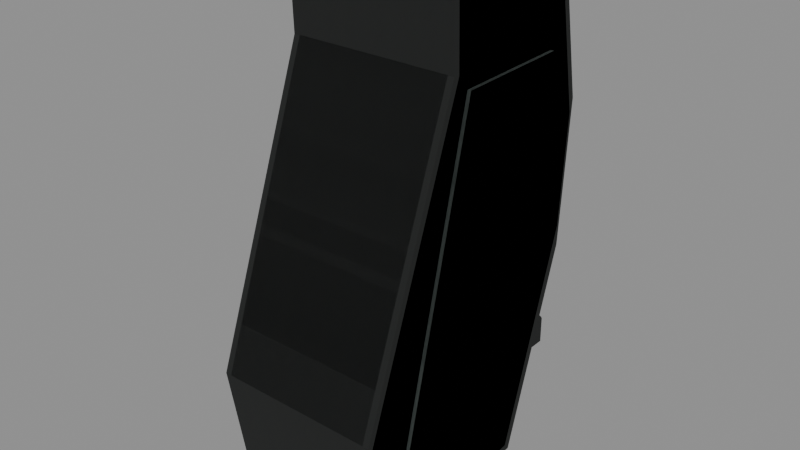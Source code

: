# Source: pm_rubber.blend  (saved by Blender 5.2.45; exported with 4.5.12 LTS)
import bpy
from mathutils import Matrix  # noqa: F401  (used for matrix-valued properties, if any)

bpy.ops.wm.read_factory_settings(use_empty=True)
scene = bpy.context.scene
scene.name = 'RAID_Attachment_pm_rubber'

# ---- images (referenced by path relative to the original .blend; pixels are not part of the script)
import os
ASSET_DIR = os.environ.get("B2B_ASSET_DIR", "")  # directory of the original .blend (textures are referenced by path, not embedded)
HERE = os.path.dirname(os.path.abspath(__file__))  # packed textures are extracted next to this script under _unpacked/

def load_image(name, relpath, width, height, colorspace="sRGB"):
    """Load a texture the original file referenced (path relative to the .blend, or extracted next to this script)."""
    p = next((c for c in (os.path.join(HERE, relpath), os.path.join(ASSET_DIR, relpath)) if relpath and os.path.exists(c)), "")
    if p:
        img = bpy.data.images.load(p, check_existing=True)
        img.name = name
    else:  # same state as the original file: an image datablock whose file is absent (Cycles renders it pink)
        img = bpy.data.images.new(name, width, height)
        img.source = "FILE"
        img.filepath = "//" + (relpath or name)
    img.colorspace_settings.name = colorspace
    return img
img_raid_original_rubber_grain = load_image('RAID_Original_rubber_Grain', '_unpacked/rubber-grain.f54d9314.png', 256, 256, 'sRGB')

# ---- materials (node trees are filled in below, after node groups)
mat_raid_original_attachment_rubber_003 = bpy.data.materials.new('RAID_Original_Attachment_rubber.003')
mat_raid_original_attachment_rubber_003.diffuse_color = (0.085, 0.095, 0.09, 1.0)
mat_raid_original_attachment_inset_005 = bpy.data.materials.new('RAID_Original_Attachment_inset.005')
mat_raid_original_attachment_inset_005.diffuse_color = (0.055, 0.07, 0.065, 1.0)

# ---- material node trees
mat_raid_original_attachment_rubber_003.use_nodes = True; mat_raid_original_attachment_rubber_003.node_tree.nodes.clear()
_N = mat_raid_original_attachment_rubber_003.node_tree.nodes; _L = mat_raid_original_attachment_rubber_003.node_tree.links
n0 = _N.new('ShaderNodeBsdfPrincipled'); n0.name = 'Principled BSDF'; n0.location = (-200, 100)
n0.inputs[2].default_value = 0.94
n0.inputs[10].default_value = 0.005
n1 = _N.new('ShaderNodeOutputMaterial'); n1.name = 'Material Output'; n1.location = (200, 100)
n2 = _N.new('ShaderNodeTexImage'); n2.name = 'Image Texture'; n2.location = (0, 0)
n2.image = img_raid_original_rubber_grain
_L.new(n0.outputs[0], n1.inputs[0])
_L.new(n2.outputs[0], n0.inputs[0])
n1.is_active_output = True
mat_raid_original_attachment_inset_005.use_nodes = True; mat_raid_original_attachment_inset_005.node_tree.nodes.clear()
_N = mat_raid_original_attachment_inset_005.node_tree.nodes; _L = mat_raid_original_attachment_inset_005.node_tree.links
n0 = _N.new('ShaderNodeBsdfPrincipled'); n0.name = 'Principled BSDF'; n0.location = (-200, 100)
n0.inputs[0].default_value = (0.055, 0.07, 0.065, 1.0)
n0.inputs[2].default_value = 0.8
n0.inputs[10].default_value = 0.005
n1 = _N.new('ShaderNodeOutputMaterial'); n1.name = 'Material Output'; n1.location = (200, 100)
_L.new(n0.outputs[0], n1.inputs[0])
n1.is_active_output = True

# ---- meshes
me_pm_rubber_item_profile_002 = bpy.data.meshes.new('pm_rubber_item_profile.002')
me_pm_rubber_item_profile_002.from_pydata([(-0.0315, 0.06755, -0.03248), (-0.034, 0.06729, -0.02998), (-0.0315, 0.06975, -0.02951), (-0.034, 0.06175, 0.02542), (-0.0315, 0.0615, 0.02791), (-0.0315, 0.06425, 0.02551), (-0.034, 0.0346, 0.02448), (-0.0315, 0.035, 0.027), (-0.034, -0.08389, 0.06739), (-0.0315, -0.081, 0.069), (-0.034, -0.1202, 0.06139), (-0.0315, -0.1244, 0.05992), (-0.0315, -0.1205, 0.06241), (-0.034, -0.1321, 0.04371), (-0.0315, -0.1348, 0.04151), (-0.0315, -0.1336, 0.04608), (-0.034, -0.1283, -0.01174), (-0.0315, -0.1286, -0.01476), (-0.0315, -0.1312, -0.01151), (-0.034, -0.04184, -0.03946), (-0.0315, -0.05, -0.04), (-0.034, 0.002721, -0.04248), (-0.0315, 0.008, -0.044), (0.0315, 0.06755, -0.03248), (0.0315, 0.06975, -0.02951), (0.034, 0.06729, -0.02998), (0.0315, 0.0615, 0.02791), (0.034, 0.06175, 0.02542), (0.0315, 0.06425, 0.02551), (0.0315, 0.035, 0.027), (0.034, 0.0346, 0.02448), (0.034, -0.08389, 0.06739), (0.0315, -0.081, 0.069), (0.0315, -0.1244, 0.05992), (0.034, -0.1202, 0.06139), (0.0315, -0.1205, 0.06241), (0.0315, -0.1348, 0.04151), (0.034, -0.1321, 0.04371), (0.0315, -0.1336, 0.04608), (0.0315, -0.1286, -0.01476), (0.034, -0.1283, -0.01174), (0.0315, -0.1312, -0.01151), (0.0315, -0.05, -0.04), (0.034, -0.04184, -0.03946), (0.034, 0.002721, -0.04248), (0.0315, 0.008, -0.044), (-0.0313, -0.03, -0.045), (-0.0313, -0.031, -0.044), (-0.0323, -0.03023, -0.04385), (-0.0323, -0.03022, -0.02815), (-0.0313, -0.031, -0.028), (-0.0313, -0.03, -0.027), (-0.0313, -0.02, -0.027), (-0.0313, -0.019, -0.028), (-0.0323, -0.01977, -0.02815), (-0.0323, -0.01978, -0.04385), (-0.0313, -0.019, -0.044), (-0.0313, -0.02, -0.045), (0.0313, -0.03, -0.045), (0.0323, -0.03023, -0.04385), (0.0313, -0.031, -0.044), (0.0313, -0.03, -0.027), (0.0313, -0.031, -0.028), (0.0323, -0.03022, -0.02815), (0.0313, -0.019, -0.028), (0.0313, -0.02, -0.027), (0.0323, -0.01977, -0.02815), (0.0313, -0.02, -0.045), (0.0313, -0.019, -0.044), (0.0323, -0.01978, -0.04385), (-0.0313, -0.061, -0.041), (-0.0313, -0.062, -0.04), (-0.0323, -0.06123, -0.03985), (-0.0323, -0.06122, -0.02415), (-0.0313, -0.062, -0.024), (-0.0313, -0.061, -0.023), (-0.0313, -0.051, -0.023), (-0.0313, -0.05, -0.024), (-0.0323, -0.05077, -0.02415), (-0.0323, -0.05078, -0.03985), (-0.0313, -0.05, -0.04), (-0.0313, -0.051, -0.041), (0.0313, -0.061, -0.041), (0.0323, -0.06123, -0.03985), (0.0313, -0.062, -0.04), (0.0313, -0.061, -0.023), (0.0313, -0.062, -0.024), (0.0323, -0.06122, -0.02415), (0.0313, -0.05, -0.024), (0.0313, -0.051, -0.023), (0.0323, -0.05077, -0.02415), (0.0313, -0.051, -0.041), (0.0313, -0.05, -0.04), (0.0323, -0.05078, -0.03985), (-0.0313, -0.092, -0.037), (-0.0313, -0.093, -0.036), (-0.0323, -0.09223, -0.03585), (-0.0323, -0.09222, -0.02015), (-0.0313, -0.093, -0.02), (-0.0313, -0.092, -0.019), (-0.0313, -0.082, -0.019), (-0.0313, -0.081, -0.02), (-0.0323, -0.08177, -0.02015), (-0.0323, -0.08178, -0.03585), (-0.0313, -0.081, -0.036), (-0.0313, -0.082, -0.037), (0.0313, -0.092, -0.037), (0.0323, -0.09223, -0.03585), (0.0313, -0.093, -0.036), (0.0313, -0.092, -0.019), (0.0313, -0.093, -0.02), (0.0323, -0.09222, -0.02015), (0.0313, -0.081, -0.02), (0.0313, -0.082, -0.019), (0.0323, -0.08177, -0.02015), (0.0313, -0.082, -0.037), (0.0313, -0.081, -0.036), (0.0323, -0.08178, -0.03585)], [], [(0, 1, 2), (3, 4, 5), (10, 11, 12), (13, 14, 15), (16, 17, 18), (23, 24, 25), (26, 27, 28), (33, 34, 35), (36, 37, 38), (39, 40, 41), (2, 24, 23, 0), (1, 3, 5, 2), (4, 26, 28, 5), (24, 28, 27, 25), (3, 6, 7, 4), (26, 29, 30, 27), (6, 8, 9, 7), (29, 32, 31, 30), (8, 10, 12, 9), (11, 33, 35, 12), (32, 35, 34, 31), (10, 13, 15, 11), (14, 36, 38, 15), (33, 38, 37, 34), (13, 16, 18, 14), (17, 39, 41, 18), (36, 41, 40, 37), (16, 19, 20, 17), (39, 42, 43, 40), (19, 21, 22, 20), (42, 45, 44, 43), (0, 22, 21, 1), (25, 44, 45, 23), (22, 0, 23, 45), (2, 5, 28, 24), (19, 1, 21), (6, 3, 1), (16, 6, 1), (19, 16, 1), (4, 7, 29, 26), (7, 9, 32, 29), (10, 8, 6), (13, 10, 6), (16, 13, 6), (9, 12, 35, 32), (11, 15, 38, 33), (14, 18, 41, 36), (17, 20, 42, 39), (20, 22, 45, 42), (25, 30, 40), (25, 40, 43), (44, 25, 43), (25, 27, 30), (30, 31, 34), (30, 34, 37), (30, 37, 40), (46, 47, 48), (49, 50, 51), (52, 53, 54), (55, 56, 57), (58, 59, 60), (61, 62, 63), (64, 65, 66), (67, 68, 69), (46, 58, 60, 47), (47, 50, 49, 48), (50, 62, 61, 51), (59, 63, 62, 60), (51, 52, 54, 49), (52, 65, 64, 53), (63, 66, 65, 61), (53, 56, 55, 54), (56, 68, 67, 57), (66, 69, 68, 64), (48, 55, 57, 46), (58, 67, 69, 59), (57, 67, 58, 46), (55, 48, 54), (47, 60, 62, 50), (54, 48, 49), (51, 61, 65, 52), (53, 64, 68, 56), (59, 69, 66), (59, 66, 63), (70, 71, 72), (73, 74, 75), (76, 77, 78), (79, 80, 81), (82, 83, 84), (85, 86, 87), (88, 89, 90), (91, 92, 93), (70, 82, 84, 71), (71, 74, 73, 72), (74, 86, 85, 75), (83, 87, 86, 84), (75, 76, 78, 73), (76, 89, 88, 77), (87, 90, 89, 85), (77, 80, 79, 78), (80, 92, 91, 81), (90, 93, 92, 88), (72, 79, 81, 70), (82, 91, 93, 83), (81, 91, 82, 70), (79, 72, 78), (71, 84, 86, 74), (78, 72, 73), (75, 85, 89, 76), (77, 88, 92, 80), (83, 93, 90), (83, 90, 87), (94, 95, 96), (97, 98, 99), (100, 101, 102), (103, 104, 105), (106, 107, 108), (109, 110, 111), (112, 113, 114), (115, 116, 117), (94, 106, 108, 95), (95, 98, 97, 96), (98, 110, 109, 99), (107, 111, 110, 108), (99, 100, 102, 97), (100, 113, 112, 101), (111, 114, 113, 109), (101, 104, 103, 102), (104, 116, 115, 105), (114, 117, 116, 112), (96, 103, 105, 94), (106, 115, 117, 107), (105, 115, 106, 94), (103, 96, 102), (95, 108, 110, 98), (102, 96, 97), (99, 109, 113, 100), (101, 112, 116, 104), (107, 117, 114), (107, 114, 111)])
_uv = me_pm_rubber_item_profile_002.uv_layers.new(name='UVMap')
_uv.uv.foreach_set('vector', [-0.07, -0.07217, -0.07556, -0.06662, -0.07, -0.06558, -0.07556, 0.1372, -0.07, 0.1367, -0.07, 0.1428, -0.07556, -0.2672, -0.07, -0.2764, -0.07, -0.2679, -0.07556, 0.09713, -0.07, 0.09224, -0.07, 0.1024, -0.285, -0.02608, -0.2858, -0.03281, -0.2915, -0.02557, 0.07, -0.07217, 0.07, -0.06558, 0.07556, -0.06662, 0.07, 0.1367, 0.07556, 0.1372, 0.07, 0.1428, 0.07, -0.2764, 0.07556, -0.2672, 0.07, -0.2679, 0.07, 0.09224, 0.07556, 0.09713, 0.07, 0.1024, -0.2858, -0.03281, -0.285, -0.02608, -0.2915, -0.02557, -0.07, -0.06558, 0.07, -0.06558, 0.07, -0.07217, -0.07, -0.07217, 0.1495, -0.06662, 0.1372, 0.05649, 0.1428, 0.05669, 0.155, -0.06558, -0.07, 0.1367, 0.07, 0.1367, 0.07, 0.1428, -0.07, 0.1428, 0.155, -0.06558, 0.1428, 0.05669, 0.1372, 0.05649, 0.1495, -0.06662, 0.1372, 0.05649, 0.0769, 0.05441, 0.07778, 0.06, 0.1367, 0.06203, 0.1367, 0.06203, 0.07778, 0.06, 0.0769, 0.05441, 0.1372, 0.05649, 0.0769, 0.05441, -0.1864, 0.1498, -0.18, 0.1533, 0.07778, 0.06, 0.07778, 0.06, -0.18, 0.1533, -0.1864, 0.1498, 0.0769, 0.05441, -0.07556, -0.1864, -0.07556, -0.2672, -0.07, -0.2679, -0.07, -0.18, -0.07, -0.2764, 0.07, -0.2764, 0.07, -0.2679, -0.07, -0.2679, 0.07, -0.18, 0.07, -0.2679, 0.07556, -0.2672, 0.07556, -0.1864, -0.2672, 0.1364, -0.2935, 0.09713, -0.2969, 0.1024, -0.2764, 0.1332, -0.07, 0.09224, 0.07, 0.09224, 0.07, 0.1024, -0.07, 0.1024, -0.2764, 0.1332, -0.2969, 0.1024, -0.2935, 0.09713, -0.2672, 0.1364, -0.2935, 0.09713, -0.285, -0.02608, -0.2915, -0.02557, -0.2996, 0.09224, -0.07, -0.03281, 0.07, -0.03281, 0.07, -0.02557, -0.07, -0.02557, -0.2996, 0.09224, -0.2915, -0.02557, -0.285, -0.02608, -0.2935, 0.09713, -0.285, -0.02608, -0.09298, -0.08768, -0.1111, -0.08889, -0.2858, -0.03281, -0.2858, -0.03281, -0.1111, -0.08889, -0.09298, -0.08768, -0.285, -0.02608, -0.07556, -0.09298, -0.07556, 0.006046, -0.07, 0.01778, -0.07, -0.1111, 0.07, -0.1111, 0.07, 0.01778, 0.07556, 0.006046, 0.07556, -0.09298, 0.1501, -0.07217, 0.01778, -0.09778, 0.006046, -0.09439, 0.1495, -0.06662, 0.1495, -0.06662, 0.006046, -0.09439, 0.01778, -0.09778, 0.1501, -0.07217, -0.07, 0.01778, -0.07, 0.1501, 0.07, 0.1501, 0.07, 0.01778, -0.07, -0.06558, -0.07, 0.05669, 0.07, 0.05669, 0.07, -0.06558, -0.09298, -0.08768, 0.1495, -0.06662, 0.006046, -0.09439, 0.0769, 0.05441, 0.1372, 0.05649, 0.1495, -0.06662, -0.285, -0.02608, 0.0769, 0.05441, 0.1495, -0.06662, -0.09298, -0.08768, -0.285, -0.02608, 0.1495, -0.06662, -0.07, 0.1367, -0.07, 0.07778, 0.07, 0.07778, 0.07, 0.1367, -0.07, 0.07778, -0.07, -0.18, 0.07, -0.18, 0.07, 0.07778, -0.2672, 0.1364, -0.1864, 0.1498, 0.0769, 0.05441, -0.2935, 0.09713, -0.2672, 0.1364, 0.0769, 0.05441, -0.285, -0.02608, -0.2935, 0.09713, 0.0769, 0.05441, -0.07, -0.18, -0.07, -0.2679, 0.07, -0.2679, 0.07, -0.18, -0.07, 0.1332, -0.07, 0.1024, 0.07, 0.1024, 0.07, 0.1332, -0.07, 0.09224, -0.07, -0.02557, 0.07, -0.02557, 0.07, 0.09224, -0.07, -0.2858, -0.07, -0.1111, 0.07, -0.1111, 0.07, -0.2858, -0.07, -0.1111, -0.07, 0.01778, 0.07, 0.01778, 0.07, -0.1111, 0.1495, -0.06662, 0.0769, 0.05441, -0.285, -0.02608, 0.1495, -0.06662, -0.285, -0.02608, -0.09298, -0.08768, 0.006046, -0.09439, 0.1495, -0.06662, -0.09298, -0.08768, 0.1495, -0.06662, 0.1372, 0.05649, 0.0769, 0.05441, 0.0769, 0.05441, -0.1864, 0.1498, -0.2672, 0.1364, 0.0769, 0.05441, -0.2672, 0.1364, -0.2935, 0.09713, 0.0769, 0.05441, -0.2935, 0.09713, -0.285, -0.02608, -0.06956, -0.06667, -0.06956, -0.06889, -0.07178, -0.06718, -0.07178, -0.06255, -0.06956, -0.06222, -0.06956, -0.06, -0.06956, -0.06, -0.06956, -0.06222, -0.07178, -0.06256, -0.07178, -0.04395, -0.06956, -0.04222, -0.06956, -0.04444, 0.06956, -0.06667, 0.07178, -0.06718, 0.06956, -0.06889, 0.06956, -0.06, 0.06956, -0.06222, 0.07178, -0.06255, 0.06956, -0.06222, 0.06956, -0.06, 0.07178, -0.06256, 0.06956, -0.04444, 0.06956, -0.04222, 0.07178, -0.04395, -0.06956, -0.06667, 0.06956, -0.06667, 0.06956, -0.06889, -0.06956, -0.06889, -0.06956, -0.09778, -0.06956, -0.06222, -0.07178, -0.06255, -0.07178, -0.09744, -0.06956, -0.06222, 0.06956, -0.06222, 0.06956, -0.06, -0.06956, -0.06, 0.07178, -0.09744, 0.07178, -0.06255, 0.06956, -0.06222, 0.06956, -0.09778, -0.06667, -0.06, -0.04444, -0.06, -0.04393, -0.06256, -0.06716, -0.06255, -0.06956, -0.06, 0.06956, -0.06, 0.06956, -0.06222, -0.06956, -0.06222, -0.06716, -0.06255, -0.04393, -0.06256, -0.04444, -0.06, -0.06667, -0.06, -0.06956, -0.06222, -0.06956, -0.09778, -0.07178, -0.09745, -0.07178, -0.06256, -0.06956, -0.04222, 0.06956, -0.04222, 0.06956, -0.04444, -0.06956, -0.04444, 0.07178, -0.06256, 0.07178, -0.09745, 0.06956, -0.09778, 0.06956, -0.06222, -0.06718, -0.09744, -0.04395, -0.09745, -0.04444, -0.1, -0.06667, -0.1, -0.06667, -0.1, -0.04444, -0.1, -0.04395, -0.09745, -0.06718, -0.09744, -0.06956, -0.04444, 0.06956, -0.04444, 0.06956, -0.06667, -0.06956, -0.06667, -0.04395, -0.09745, -0.06718, -0.09744, -0.04393, -0.06256, -0.06956, -0.09778, 0.06956, -0.09778, 0.06956, -0.06222, -0.06956, -0.06222, -0.04393, -0.06256, -0.06718, -0.09744, -0.06716, -0.06255, -0.06956, -0.06667, 0.06956, -0.06667, 0.06956, -0.04444, -0.06956, -0.04444, -0.06956, -0.06222, 0.06956, -0.06222, 0.06956, -0.09778, -0.06956, -0.09778, -0.06718, -0.09744, -0.04395, -0.09745, -0.04393, -0.06256, -0.06718, -0.09744, -0.04393, -0.06256, -0.06716, -0.06255, -0.06956, -0.09111, -0.06956, -0.08889, -0.07178, -0.08855, -0.07178, -0.05366, -0.06956, -0.05333, -0.06956, -0.05111, -0.06956, -0.05111, -0.06956, -0.05333, -0.07178, -0.05368, -0.07178, -0.08856, -0.06956, -0.08889, -0.06956, -0.09111, 0.06956, -0.09111, 0.07178, -0.08855, 0.06956, -0.08889, 0.06956, -0.05111, 0.06956, -0.05333, 0.07178, -0.05366, 0.06956, -0.05333, 0.06956, -0.05111, 0.07178, -0.05368, 0.06956, -0.09111, 0.06956, -0.08889, 0.07178, -0.08856, -0.06956, -0.09111, 0.06956, -0.09111, 0.06956, -0.08889, -0.06956, -0.08889, -0.06956, -0.08889, -0.06956, -0.05333, -0.07178, -0.05366, -0.07178, -0.08855, -0.06956, -0.05333, 0.06956, -0.05333, 0.06956, -0.05111, -0.06956, -0.05111, 0.07178, -0.08855, 0.07178, -0.05366, 0.06956, -0.05333, 0.06956, -0.08889, -0.1356, -0.05111, -0.1133, -0.05111, -0.1128, -0.05368, -0.136, -0.05366, -0.06956, -0.05111, 0.06956, -0.05111, 0.06956, -0.05333, -0.06956, -0.05333, -0.136, -0.05366, -0.1128, -0.05368, -0.1133, -0.05111, -0.1356, -0.05111, -0.06956, -0.05333, -0.06956, -0.08889, -0.07178, -0.08856, -0.07178, -0.05368, -0.06956, -0.08889, 0.06956, -0.08889, 0.06956, -0.09111, -0.06956, -0.09111, 0.07178, -0.05368, 0.07178, -0.08856, 0.06956, -0.08889, 0.06956, -0.05333, -0.1361, -0.08855, -0.1128, -0.08856, -0.1133, -0.09111, -0.1356, -0.09111, -0.1356, -0.09111, -0.1133, -0.09111, -0.1128, -0.08856, -0.1361, -0.08855, -0.06956, -0.1133, 0.06956, -0.1133, 0.06956, -0.1356, -0.06956, -0.1356, -0.1128, -0.08856, -0.1361, -0.08855, -0.1128, -0.05368, -0.06956, -0.08889, 0.06956, -0.08889, 0.06956, -0.05333, -0.06956, -0.05333, -0.1128, -0.05368, -0.1361, -0.08855, -0.136, -0.05366, -0.06956, -0.1356, 0.06956, -0.1356, 0.06956, -0.1133, -0.06956, -0.1133, -0.06956, -0.05333, 0.06956, -0.05333, 0.06956, -0.08889, -0.06956, -0.08889, -0.1361, -0.08855, -0.1128, -0.08856, -0.1128, -0.05368, -0.1361, -0.08855, -0.1128, -0.05368, -0.136, -0.05366, -0.06956, -0.2044, -0.06956, -0.2067, -0.07178, -0.205, -0.07178, -0.2049, -0.06956, -0.2067, -0.06956, -0.2044, -0.06956, -0.1822, -0.06956, -0.18, -0.07178, -0.1817, -0.07178, -0.1817, -0.06956, -0.18, -0.06956, -0.1822, 0.06956, -0.2044, 0.07178, -0.205, 0.06956, -0.2067, 0.06956, -0.2044, 0.06956, -0.2067, 0.07178, -0.2049, 0.06956, -0.18, 0.06956, -0.1822, 0.07178, -0.1817, 0.06956, -0.1822, 0.06956, -0.18, 0.07178, -0.1817, -0.06956, -0.2044, 0.06956, -0.2044, 0.06956, -0.2067, -0.06956, -0.2067, -0.06956, -0.08, -0.06956, -0.04444, -0.07178, -0.04477, -0.07178, -0.07966, -0.06956, -0.2067, 0.06956, -0.2067, 0.06956, -0.2044, -0.06956, -0.2044, 0.07178, -0.07966, 0.07178, -0.04477, 0.06956, -0.04444, 0.06956, -0.08, -0.2044, -0.04222, -0.1822, -0.04222, -0.1817, -0.04479, -0.2049, -0.04477, -0.06956, -0.1822, 0.06956, -0.1822, 0.06956, -0.18, -0.06956, -0.18, -0.2049, -0.04477, -0.1817, -0.04479, -0.1822, -0.04222, -0.2044, -0.04222, -0.06956, -0.04444, -0.06956, -0.08, -0.07178, -0.07967, -0.07178, -0.04479, -0.06956, -0.18, 0.06956, -0.18, 0.06956, -0.1822, -0.06956, -0.1822, 0.07178, -0.04479, 0.07178, -0.07967, 0.06956, -0.08, 0.06956, -0.04444, -0.205, -0.07966, -0.1817, -0.07967, -0.1822, -0.08222, -0.2044, -0.08222, -0.2044, -0.08222, -0.1822, -0.08222, -0.1817, -0.07967, -0.205, -0.07966, -0.06956, -0.1822, 0.06956, -0.1822, 0.06956, -0.2044, -0.06956, -0.2044, -0.1817, -0.07967, -0.205, -0.07966, -0.1817, -0.04479, -0.06956, -0.08, 0.06956, -0.08, 0.06956, -0.04444, -0.06956, -0.04444, -0.1817, -0.04479, -0.205, -0.07966, -0.2049, -0.04477, -0.06956, -0.2044, 0.06956, -0.2044, 0.06956, -0.1822, -0.06956, -0.1822, -0.06956, -0.04444, 0.06956, -0.04444, 0.06956, -0.08, -0.06956, -0.08, -0.205, -0.07966, -0.1817, -0.07967, -0.1817, -0.04479, -0.205, -0.07966, -0.1817, -0.04479, -0.2049, -0.04477])
me_pm_rubber_item_profile_002.materials.append(mat_raid_original_attachment_rubber_003)
me_pm_rubber_item_profile_002.update()
me_pm_rubber_molded_panel_004 = bpy.data.meshes.new('pm_rubber_molded_panel.004')
me_pm_rubber_molded_panel_004.from_pydata([(-0.0007, 0.03, -0.027), (-0.0007, 0.029, 0.02), (-0.0007, -0.108, 0.053), (-0.0007, -0.119, 0.033), (-0.0007, -0.057, -0.024), (0.0007, 0.03, -0.027), (0.0007, 0.029, 0.02), (0.0007, -0.108, 0.053), (0.0007, -0.119, 0.033), (0.0007, -0.057, -0.024), (0.0687, 0.03, -0.027), (0.0687, 0.029, 0.02), (0.0687, -0.108, 0.053), (0.0687, -0.119, 0.033), (0.0687, -0.057, -0.024), (0.0701, 0.03, -0.027), (0.0701, 0.029, 0.02), (0.0701, -0.108, 0.053), (0.0701, -0.119, 0.033), (0.0701, -0.057, -0.024)], [], [(0, 1, 6, 5), (1, 2, 7, 6), (2, 3, 8, 7), (3, 4, 9, 8), (4, 0, 5, 9), (3, 2, 1), (6, 7, 8), (4, 3, 1), (6, 8, 9), (4, 1, 0), (5, 6, 9), (10, 11, 16, 15), (11, 12, 17, 16), (12, 13, 18, 17), (13, 14, 19, 18), (14, 10, 15, 19), (13, 12, 11), (16, 17, 18), (14, 13, 11), (16, 18, 19), (14, 11, 10), (15, 16, 19)])
_uv = me_pm_rubber_molded_panel_004.uv_layers.new(name='UVMap')
_uv.uv.foreach_set('vector', [-0.001556, -0.06, -0.001556, 0.04444, 0.001556, 0.04444, 0.001556, -0.06, -0.001556, 0.06444, -0.001556, -0.24, 0.001556, -0.24, 0.001556, 0.06444, -0.001556, 0.1178, -0.001556, 0.07333, 0.001556, 0.07333, 0.001556, 0.1178, -0.001556, -0.2644, -0.001556, -0.1267, 0.001556, -0.1267, 0.001556, -0.2644, -0.001556, -0.1267, -0.001556, 0.06667, 0.001556, 0.06667, 0.001556, -0.1267, -0.2644, 0.07333, -0.24, 0.1178, 0.06444, 0.04444, 0.06444, 0.04444, -0.24, 0.1178, -0.2644, 0.07333, -0.1267, -0.05333, -0.2644, 0.07333, 0.06444, 0.04444, 0.06444, 0.04444, -0.2644, 0.07333, -0.1267, -0.05333, -0.1267, -0.05333, 0.06444, 0.04444, 0.06667, -0.06, 0.06667, -0.06, 0.06444, 0.04444, -0.1267, -0.05333, -0.001556, -0.06, -0.001556, 0.04444, 0.001556, 0.04444, 0.001556, -0.06, -0.001556, 0.06444, -0.001556, -0.24, 0.001556, -0.24, 0.001556, 0.06444, -0.001556, 0.1178, -0.001556, 0.07333, 0.001556, 0.07333, 0.001556, 0.1178, -0.001556, -0.2644, -0.001556, -0.1267, 0.001556, -0.1267, 0.001556, -0.2644, -0.001556, -0.1267, -0.001556, 0.06667, 0.001556, 0.06667, 0.001556, -0.1267, -0.2644, 0.07333, -0.24, 0.1178, 0.06444, 0.04444, 0.06444, 0.04444, -0.24, 0.1178, -0.2644, 0.07333, -0.1267, -0.05333, -0.2644, 0.07333, 0.06444, 0.04444, 0.06444, 0.04444, -0.2644, 0.07333, -0.1267, -0.05333, -0.1267, -0.05333, 0.06444, 0.04444, 0.06667, -0.06, 0.06667, -0.06, 0.06444, 0.04444, -0.1267, -0.05333])
me_pm_rubber_molded_panel_004.materials.append(mat_raid_original_attachment_inset_005)
me_pm_rubber_molded_panel_004.update()
me_pm_rubber_item_profile_003 = bpy.data.meshes.new('pm_rubber_item_profile.003')
me_pm_rubber_item_profile_003.from_pydata([(-0.034, 0.07, -0.032), (-0.034, 0.064, 0.028), (-0.034, 0.035, 0.027), (-0.034, -0.081, 0.069), (-0.034, -0.123, 0.062), (-0.034, -0.135, 0.044), (-0.034, -0.131, -0.014), (-0.034, -0.05, -0.04), (-0.034, 0.008, -0.044), (0.034, 0.07, -0.032), (0.034, 0.064, 0.028), (0.034, 0.035, 0.027), (0.034, -0.081, 0.069), (0.034, -0.123, 0.062), (0.034, -0.135, 0.044), (0.034, -0.131, -0.014), (0.034, -0.05, -0.04), (0.034, 0.008, -0.044)], [], [(0, 1, 10, 9), (1, 2, 11, 10), (2, 3, 12, 11), (3, 4, 13, 12), (4, 5, 14, 13), (5, 6, 15, 14), (6, 7, 16, 15), (7, 8, 17, 16), (8, 0, 9, 17), (4, 3, 2), (11, 12, 13), (5, 4, 2), (11, 13, 14), (6, 5, 2), (11, 14, 15), (2, 1, 0), (9, 10, 11), (6, 2, 0), (9, 11, 15), (7, 6, 0), (9, 15, 16), (7, 0, 8), (17, 9, 16)])
_uv = me_pm_rubber_item_profile_003.uv_layers.new(name='UVMap')
_uv.uv.foreach_set('vector', [-0.07556, -0.07111, -0.07556, 0.06222, 0.07556, 0.06222, 0.07556, -0.07111, -0.07556, 0.1422, -0.07556, 0.07778, 0.07556, 0.07778, 0.07556, 0.1422, -0.07556, 0.07778, -0.07556, -0.18, 0.07556, -0.18, 0.07556, 0.07778, -0.07556, -0.18, -0.07556, -0.2733, 0.07556, -0.2733, 0.07556, -0.18, -0.07556, 0.1378, -0.07556, 0.09778, 0.07556, 0.09778, 0.07556, 0.1378, -0.07556, 0.09778, -0.07556, -0.03111, 0.07556, -0.03111, 0.07556, 0.09778, -0.07556, -0.2911, -0.07556, -0.1111, 0.07556, -0.1111, 0.07556, -0.2911, -0.07556, -0.1111, -0.07556, 0.01778, 0.07556, 0.01778, 0.07556, -0.1111, -0.07556, 0.01778, -0.07556, 0.1556, 0.07556, 0.1556, 0.07556, 0.01778, -0.2733, 0.1378, -0.18, 0.1533, 0.07778, 0.06, 0.07778, 0.06, -0.18, 0.1533, -0.2733, 0.1378, -0.3, 0.09778, -0.2733, 0.1378, 0.07778, 0.06, 0.07778, 0.06, -0.2733, 0.1378, -0.3, 0.09778, -0.2911, -0.03111, -0.3, 0.09778, 0.07778, 0.06, 0.07778, 0.06, -0.3, 0.09778, -0.2911, -0.03111, 0.07778, 0.06, 0.1422, 0.06222, 0.1556, -0.07111, 0.1556, -0.07111, 0.1422, 0.06222, 0.07778, 0.06, -0.2911, -0.03111, 0.07778, 0.06, 0.1556, -0.07111, 0.1556, -0.07111, 0.07778, 0.06, -0.2911, -0.03111, -0.1111, -0.08889, -0.2911, -0.03111, 0.1556, -0.07111, 0.1556, -0.07111, -0.2911, -0.03111, -0.1111, -0.08889, -0.1111, -0.08889, 0.1556, -0.07111, 0.01778, -0.09778, 0.01778, -0.09778, 0.1556, -0.07111, -0.1111, -0.08889])
me_pm_rubber_item_profile_003.materials.append(mat_raid_original_attachment_rubber_003)
me_pm_rubber_item_profile_003.update()
me_pm_rubber_molded_panel_006 = bpy.data.meshes.new('pm_rubber_molded_panel.006')
me_pm_rubber_molded_panel_006.from_pydata([(-0.0007, 0.03, -0.027), (-0.0007, 0.029, 0.02), (-0.0007, -0.108, 0.053), (-0.0007, -0.119, 0.033), (-0.0007, -0.057, -0.024), (0.0007, 0.03, -0.027), (0.0007, 0.029, 0.02), (0.0007, -0.108, 0.053), (0.0007, -0.119, 0.033), (0.0007, -0.057, -0.024), (0.0687, 0.03, -0.027), (0.0687, 0.029, 0.02), (0.0687, -0.108, 0.053), (0.0687, -0.119, 0.033), (0.0687, -0.057, -0.024), (0.0701, 0.03, -0.027), (0.0701, 0.029, 0.02), (0.0701, -0.108, 0.053), (0.0701, -0.119, 0.033), (0.0701, -0.057, -0.024)], [], [(0, 1, 6, 5), (1, 2, 7, 6), (2, 3, 8, 7), (3, 4, 9, 8), (4, 0, 5, 9), (3, 2, 1), (6, 7, 8), (4, 3, 1), (6, 8, 9), (4, 1, 0), (5, 6, 9), (10, 11, 16, 15), (11, 12, 17, 16), (12, 13, 18, 17), (13, 14, 19, 18), (14, 10, 15, 19), (13, 12, 11), (16, 17, 18), (14, 13, 11), (16, 18, 19), (14, 11, 10), (15, 16, 19)])
_uv = me_pm_rubber_molded_panel_006.uv_layers.new(name='UVMap')
_uv.uv.foreach_set('vector', [-0.001556, -0.06, -0.001556, 0.04444, 0.001556, 0.04444, 0.001556, -0.06, -0.001556, 0.06444, -0.001556, -0.24, 0.001556, -0.24, 0.001556, 0.06444, -0.001556, 0.1178, -0.001556, 0.07333, 0.001556, 0.07333, 0.001556, 0.1178, -0.001556, -0.2644, -0.001556, -0.1267, 0.001556, -0.1267, 0.001556, -0.2644, -0.001556, -0.1267, -0.001556, 0.06667, 0.001556, 0.06667, 0.001556, -0.1267, -0.2644, 0.07333, -0.24, 0.1178, 0.06444, 0.04444, 0.06444, 0.04444, -0.24, 0.1178, -0.2644, 0.07333, -0.1267, -0.05333, -0.2644, 0.07333, 0.06444, 0.04444, 0.06444, 0.04444, -0.2644, 0.07333, -0.1267, -0.05333, -0.1267, -0.05333, 0.06444, 0.04444, 0.06667, -0.06, 0.06667, -0.06, 0.06444, 0.04444, -0.1267, -0.05333, -0.001556, -0.06, -0.001556, 0.04444, 0.001556, 0.04444, 0.001556, -0.06, -0.001556, 0.06444, -0.001556, -0.24, 0.001556, -0.24, 0.001556, 0.06444, -0.001556, 0.1178, -0.001556, 0.07333, 0.001556, 0.07333, 0.001556, 0.1178, -0.001556, -0.2644, -0.001556, -0.1267, 0.001556, -0.1267, 0.001556, -0.2644, -0.001556, -0.1267, -0.001556, 0.06667, 0.001556, 0.06667, 0.001556, -0.1267, -0.2644, 0.07333, -0.24, 0.1178, 0.06444, 0.04444, 0.06444, 0.04444, -0.24, 0.1178, -0.2644, 0.07333, -0.1267, -0.05333, -0.2644, 0.07333, 0.06444, 0.04444, 0.06444, 0.04444, -0.2644, 0.07333, -0.1267, -0.05333, -0.1267, -0.05333, 0.06444, 0.04444, 0.06667, -0.06, 0.06667, -0.06, 0.06444, 0.04444, -0.1267, -0.05333])
me_pm_rubber_molded_panel_006.materials.append(mat_raid_original_attachment_inset_005)
me_pm_rubber_molded_panel_006.update()

# ---- objects
ob_pm_rubber_item_profile = bpy.data.objects.new('pm_rubber_item_profile', me_pm_rubber_item_profile_002)
ob_pm_rubber_molded_panel = bpy.data.objects.new('pm_rubber_molded_panel', me_pm_rubber_molded_panel_004)
ob_pm_rubber_item_profile_001 = bpy.data.objects.new('pm_rubber_item_profile.001', me_pm_rubber_item_profile_003)
ob_pm_rubber_molded_panel_002 = bpy.data.objects.new('pm_rubber_molded_panel.002', me_pm_rubber_molded_panel_006)

# ---- transforms, parenting, visibility, modifiers, constraints
ob_pm_rubber_item_profile.location = (0.0, 0.0, 0.0)
ob_pm_rubber_item_profile.rotation_euler = (1.571, -0.0, 0.0)
ob_pm_rubber_molded_panel.location = (-0.0347, 0.0, 0.0)
ob_pm_rubber_molded_panel.rotation_euler = (1.571, -0.0, 0.0)
ob_pm_rubber_item_profile_001.location = (0.0, 0.0, 0.0)
ob_pm_rubber_item_profile_001.rotation_euler = (1.571, -0.0, 0.0)
ob_pm_rubber_molded_panel_002.location = (-0.0347, 0.0, 0.0)
ob_pm_rubber_molded_panel_002.rotation_euler = (1.571, -0.0, 0.0)

# ---- collection membership
scene.collection.objects.link(ob_pm_rubber_item_profile)
scene.collection.objects.link(ob_pm_rubber_molded_panel)
scene.collection.objects.link(ob_pm_rubber_item_profile_001)
scene.collection.objects.link(ob_pm_rubber_molded_panel_002)

# ---- scene / render settings (as saved in the file)
scene.frame_start = 1; scene.frame_end = 250; scene.frame_set(1)
scene.render.engine = 'BLENDER_EEVEE_NEXT'
scene.render.image_settings.exr_codec = 'NONE'
scene.render.use_bake_clear = False
scene.render.bake_margin = 0
scene.render.bake_bias = 0.0
scene.render.bake_samples = 0
scene.render.simplify_subdivision_render = 0
scene.render.simplify_child_particles_render = 0.0
scene.render.compositor_device = 'GPU'
scene.eevee.use_volume_custom_range = False
scene.eevee.gtao_distance = 0.0
scene.eevee.use_fast_gi = False
scene.eevee.fast_gi_thickness_near = 0.1
scene.eevee.fast_gi_thickness_far = 0.0
scene.eevee.ray_tracing_options.screen_trace_thickness = 0.1
bpy.context.view_layer.update()

# ---- added for rendering (the .blend has no active camera and no usable light): camera, sun + grey world if the file has none
cam_auto = bpy.data.cameras.new('AutoCamera')
cam_auto.lens = 50.0
cam_auto.sensor_width = 36.0
cam_auto.clip_end = 1000.0
ob_auto_camera = bpy.data.objects.new('AutoCamera', cam_auto)
scene.collection.objects.link(ob_auto_camera)
ob_auto_camera.location = (0.226696, -0.284036, 0.148857)
ob_auto_camera.rotation_euler = (1.09748, -7.21219e-08, 0.694738)
scene.camera = ob_auto_camera
light_auto_sun = bpy.data.lights.new('AutoSun', 'SUN')
light_auto_sun.energy = 3.0
light_auto_sun.angle = 0.0523599
ob_auto_sun = bpy.data.objects.new('AutoSun', light_auto_sun)
scene.collection.objects.link(ob_auto_sun)
ob_auto_sun.rotation_euler = (0.872665, 0.174533, 0.523599)
if scene.world is None:
    world_auto = bpy.data.worlds.new('AutoWorld')
    world_auto.color = (0.3, 0.3, 0.3)
    scene.world = world_auto
bpy.context.view_layer.update()

